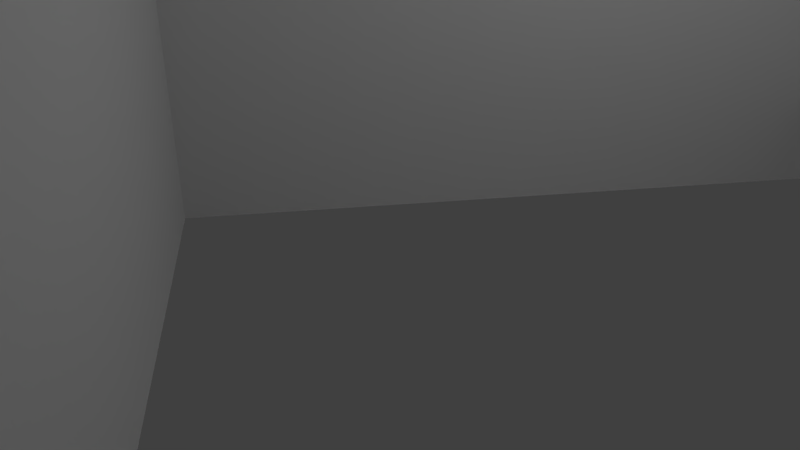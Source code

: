 # Source: grass_patch4.blend  (saved by Blender 2.72.0; exported with 4.5.12 LTS)
import bpy
from mathutils import Matrix  # noqa: F401  (used for matrix-valued properties, if any)

bpy.ops.wm.read_factory_settings(use_empty=True)
scene = bpy.context.scene
scene.name = 'Scene'

# ---- collections
col_collection_1 = bpy.data.collections.new('Collection 1'); scene.collection.children.link(col_collection_1)

# ---- materials (node trees are filled in below, after node groups)
mat_material_005 = bpy.data.materials.new('Material.005')
mat_material_005.alpha_threshold = 0.0
mat_material_005.use_transparent_shadow = False
mat_material_005.roughness = 0.5
mat_material_005.specular_intensity = 0.0

# ---- material node trees

# ---- world
world_world = bpy.data.worlds.new('World'); scene.world = world_world
world_world.color = (0.05088, 0.05088, 0.05088)
world_world.use_sun_shadow = False
world_world.sun_shadow_jitter_overblur = 0.0
world_world.cycles.sampling_method = 'MANUAL'
world_world.cycles.sample_map_resolution = 256

# ---- cameras
cam_camera = bpy.data.cameras.new('Camera')
cam_camera.clip_end = 100.0
cam_camera.lens = 35.0
cam_camera.sensor_width = 32.0
cam_camera.sensor_height = 18.0
cam_camera.ortho_scale = 7.314
cam_camera.dof.focus_distance = 0.0
cam_camera.dof.aperture_fstop = 128.0

# ---- lights
light_hemi = bpy.data.lights.new('Hemi', 'SUN')
light_hemi.transmission_factor = 0.0
light_hemi.angle = 0.1993
light_hemi.energy = 1.0
light_hemi.shadow_buffer_clip_start = 0.5
light_hemi.shadow_soft_size = 0.1
light_hemi.shadow_cascade_max_distance = 1000.0
light_hemi.cycles.use_multiple_importance_sampling = False
light_lamp = bpy.data.lights.new('Lamp', 'POINT')
light_lamp.transmission_factor = 0.0
light_lamp.cutoff_distance = 30.0
light_lamp.energy = 100.0
light_lamp.shadow_buffer_clip_start = 1.001
light_lamp.shadow_soft_size = 0.1
light_lamp.shadow_maximum_resolution = 0.006
light_lamp.use_absolute_resolution = True
light_lamp.cycles.use_multiple_importance_sampling = False

# ---- meshes
me_plane_001 = bpy.data.meshes.new('Plane.001')
me_plane_001.from_pydata([(-0.4886, -0.01105, 1.415), (-0.4886, -0.01105, -0.5854), (-0.4886, 1.989, 1.415), (-0.4886, 1.989, -0.5854), (-1.489, -0.01105, 0.4146), (0.5114, -0.01105, 0.4146), (-1.489, 1.989, 0.4146), (0.5114, 1.989, 0.4146), (-0.5343, -0.01105, 0.9717), (0.6391, -0.01105, -0.648), (-0.5343, 1.989, 0.9717), (0.6391, 1.989, -0.648), (-0.7574, -0.01105, -0.4248), (0.8622, -0.01105, 0.7485), (-0.7574, 1.989, -0.4248), (0.8622, 1.989, 0.7485), (-0.3778, 0.05408, 2.015), (0.8256, 0.05408, 0.4177), (-0.3778, 2.826, 2.015), (0.8256, 2.826, 0.4177), (-0.5748, 0.05408, 0.6146), (1.023, 0.05408, 1.818), (-0.5748, 2.826, 0.6146), (1.023, 2.826, 1.818), (-1.235, 0.05408, 1.035), (-0.03133, 0.05408, -0.5626), (-1.235, 2.826, 1.035), (-0.03133, 2.826, -0.5626), (-1.432, 0.05408, -0.3656), (0.1656, 0.05408, 0.8379), (-1.432, 2.826, -0.3656), (0.1656, 2.826, 0.8379)], [], [(0, 1, 3, 2), (4, 5, 7, 6), (8, 9, 11, 10), (12, 13, 15, 14), (16, 17, 19, 18), (20, 21, 23, 22), (24, 25, 27, 26), (28, 29, 31, 30)])
_uv = me_plane_001.uv_layers.new(name='UVMap')
_uv.uv.foreach_set('vector', [1.001, 0.294, 1.001, 0.7061, 0.6166, 0.7061, 0.6166, 0.294, -1.49e-08, 0.609, 0.0, 0.2201, 0.4731, 0.2201, 0.4731, 0.609, -0.001626, 0.627, -0.001626, 0.2206, 0.4578, 0.2206, 0.4578, 0.627, 0.3148, 5.96e-08, 0.7437, 7.451e-09, 0.7437, 0.2921, 0.3148, 0.2921, 1.001, 0.294, 1.001, 0.7061, 0.6166, 0.7061, 0.6166, 0.294, -1.49e-08, 0.609, 0.0, 0.2201, 0.4731, 0.2201, 0.4731, 0.609, 1.001, 0.294, 1.001, 0.7061, 0.6166, 0.7061, 0.6166, 0.294, -1.49e-08, 0.609, 0.0, 0.2201, 0.4731, 0.2201, 0.4731, 0.609])
_uv = me_plane_001.uv_layers.new(name='UVMap.001')
_uv.uv.foreach_set('vector', [0.6668, 0.7271, 0.9544, 0.7271, 0.9544, 0.9998, 0.6668, 0.9998, 0.5154, 0.0002439, 0.773, 0.0002439, 0.773, 0.3046, 0.5154, 0.3046, 0.9257, 0.7266, 0.6668, 0.7266, 0.6668, 0.4236, 0.9257, 0.4236, 0.2884, 0.9994, 0.2884, 0.7117, 0.5611, 0.7117, 0.5611, 0.9994, 0.5149, 0.4231, 0.2578, 0.4231, 0.2578, 0.0002439, 0.5149, 0.000244, 0.2884, 0.7113, 0.2884, 0.4236, 0.6663, 0.4236, 0.6663, 0.7113, 0.2573, 0.4231, 0.0002439, 0.4231, 0.000244, 0.0002439, 0.2573, 0.000244, 0.0002439, 0.4236, 0.2879, 0.4236, 0.2879, 0.8015, 0.0002439, 0.8015])
_uv.active_render = True
me_plane_001.materials.append(mat_material_005)
me_plane_001.use_remesh_preserve_volume = False
me_plane_001.use_remesh_preserve_attributes = False
me_plane_001.use_mirror_vertex_groups = False
me_plane_001.update()

# ---- objects
ob_hemi = bpy.data.objects.new('Hemi', light_hemi)
ob_lamp = bpy.data.objects.new('Lamp', light_lamp)
ob_camera = bpy.data.objects.new('Camera', cam_camera)
ob_plane_001 = bpy.data.objects.new('Plane.001', me_plane_001)

# ---- transforms, parenting, visibility, modifiers, constraints
ob_hemi.location = (0.0, 0.0, 0.0)
ob_hemi.lineart.crease_threshold = 0.0
ob_lamp.location = (4.076, 1.005, 5.904)
ob_lamp.rotation_euler = (0.6503, 0.05522, 1.866)
ob_lamp.lock_rotations_4d = False
ob_lamp.empty_display_type = 'ARROWS'
ob_lamp.color = (0.0, 0.0, 0.0, 0.0)
ob_lamp.lineart.crease_threshold = 0.0
ob_camera.location = (7.481, -6.508, 5.344)
ob_camera.rotation_euler = (1.109, 0.01082, 0.8149)
ob_camera.lock_rotations_4d = False
ob_camera.empty_display_type = 'ARROWS'
ob_camera.color = (0.0, 0.0, 0.0, 0.0)
ob_camera.display_type = 'WIRE'
ob_camera.lineart.crease_threshold = 0.0
ob_plane_001.location = (0.0, 0.0, -3.815e-06)
ob_plane_001.rotation_euler = (1.571, -0.0, -1.571)
ob_plane_001.scale = (18.7, 18.7, 18.7)
ob_plane_001.lineart.crease_threshold = 0.0

# ---- collection membership
col_collection_1.objects.link(ob_hemi)
col_collection_1.objects.link(ob_lamp)
col_collection_1.objects.link(ob_camera)
col_collection_1.objects.link(ob_plane_001)

# ---- scene / render settings (as saved in the file)
scene.camera = ob_camera
scene.frame_start = 1; scene.frame_end = 250; scene.frame_set(1)
scene.render.engine = 'BLENDER_EEVEE_NEXT'
scene.render.resolution_percentage = 50
scene.render.dither_intensity = 0.0
scene.cycles.use_denoising = False
scene.cycles.samples = 10
scene.cycles.sampling_pattern = 'TABULATED_SOBOL'
scene.cycles.light_sampling_threshold = 0.0
scene.cycles.use_adaptive_sampling = False
scene.cycles.use_light_tree = False
scene.cycles.blur_glossy = 0.0
scene.cycles.pixel_filter_type = 'GAUSSIAN'
scene.cycles.sample_clamp_indirect = 0.0
scene.view_settings.view_transform = 'Standard'
bpy.context.view_layer.update()
